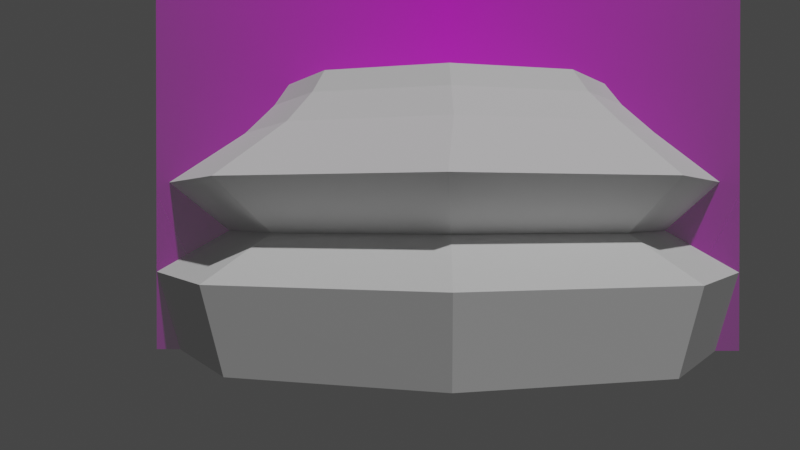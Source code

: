 # Source: Chess_Piece_Base.blend  (saved by Blender 2.82.7; exported with 4.5.12 LTS)
import bpy
from mathutils import Matrix  # noqa: F401  (used for matrix-valued properties, if any)

bpy.ops.wm.read_factory_settings(use_empty=True)
scene = bpy.context.scene
scene.name = 'Scene'

# ---- collections
col_collection = bpy.data.collections.new('Collection'); scene.collection.children.link(col_collection)

# ---- images (referenced by path relative to the original .blend; pixels are not part of the script)
import os
ASSET_DIR = os.environ.get("B2B_ASSET_DIR", "")  # directory of the original .blend (textures are referenced by path, not embedded)
HERE = os.path.dirname(os.path.abspath(__file__))  # packed textures are extracted next to this script under _unpacked/

def load_image(name, relpath, width, height, colorspace="sRGB"):
    """Load a texture the original file referenced (path relative to the .blend, or extracted next to this script)."""
    p = next((c for c in (os.path.join(HERE, relpath), os.path.join(ASSET_DIR, relpath)) if relpath and os.path.exists(c)), "")
    if p:
        img = bpy.data.images.load(p, check_existing=True)
        img.name = name
    else:  # same state as the original file: an image datablock whose file is absent (Cycles renders it pink)
        img = bpy.data.images.new(name, width, height)
        img.source = "FILE"
        img.filepath = "//" + (relpath or name)
    img.colorspace_settings.name = colorspace
    return img
img_staunton_pawn_png = load_image('Staunton Pawn.png', 'Staunton Pawn.png', 1024, 1024, 'sRGB')

# ---- materials (node trees are filled in below, after node groups)
mat_staunton_pawn = bpy.data.materials.new('Staunton Pawn')
mat_staunton_pawn.surface_render_method = 'BLENDED'
mat_staunton_pawn.blend_method = 'BLEND'
mat_staunton_pawn.use_transparent_shadow = False

# ---- material node trees
mat_staunton_pawn.use_nodes = True; mat_staunton_pawn.node_tree.nodes.clear()
_N = mat_staunton_pawn.node_tree.nodes; _L = mat_staunton_pawn.node_tree.links
n0 = _N.new('ShaderNodeOutputMaterial'); n0.name = 'Material Output'; n0.location = (300, 300)
n1 = _N.new('ShaderNodeTexImage'); n1.name = 'Image Texture'; n1.location = (-200, 300)
n1.image = img_staunton_pawn_png
n1.extension = 'CLIP'
n2 = _N.new('ShaderNodeBsdfPrincipled'); n2.name = 'Principled BSDF'; n2.location = (0, 300)
n2.distribution = 'GGX'
n2.subsurface_method = 'BURLEY'
n2.inputs[3].default_value = 1.45
n2.inputs[27].default_value = (0.0, 0.0, 0.0, 1.0)
n2.inputs[28].default_value = 1.0
_L.new(n1.outputs[0], n2.inputs[0])
_L.new(n1.outputs[1], n2.inputs[4])
_L.new(n2.outputs[0], n0.inputs[0])
n0.is_active_output = True

# ---- world
world_world = bpy.data.worlds.new('World'); scene.world = world_world
world_world.use_nodes = True; world_world.node_tree.nodes.clear()
_N = world_world.node_tree.nodes; _L = world_world.node_tree.links
n0 = _N.new('ShaderNodeOutputWorld'); n0.name = 'World Output'; n0.location = (300, 300)
n1 = _N.new('ShaderNodeBackground'); n1.name = 'Background'; n1.location = (10, 300)
n1.inputs[0].default_value = (0.05088, 0.05088, 0.05088, 1.0)
_L.new(n1.outputs[0], n0.inputs[0])
n0.is_active_output = True
world_world.color = (0.05088, 0.05088, 0.05088)
world_world.use_sun_shadow = False
world_world.sun_shadow_jitter_overblur = 0.0

# ---- cameras
cam_camera = bpy.data.cameras.new('Camera')
cam_camera.clip_start = 0.01
cam_camera.clip_end = 100.0
cam_camera.ortho_scale = 7.314

# ---- lights
light_light = bpy.data.lights.new('Light', 'POINT')
light_light.transmission_factor = 0.0
light_light.energy = 1000.0
light_light.shadow_soft_size = 0.1
light_light.shadow_maximum_resolution = 0.006
light_light.use_absolute_resolution = True

# ---- meshes
me_staunton_pawn = bpy.data.meshes.new('Staunton Pawn')
me_staunton_pawn.from_pydata([(-0.01499, -0.02554, 0.0), (0.01499, -0.02554, 0.0), (-0.01499, 0.02554, 0.0), (0.01499, 0.02554, 0.0)], [], [(0, 1, 3, 2)])
_uv = me_staunton_pawn.uv_layers.new(name='UVMap')
_uv.uv.foreach_set('vector', [0.0, 0.0, 1.0, 0.0, 1.0, 1.0, 0.0, 1.0])
me_staunton_pawn.materials.append(mat_staunton_pawn)
me_staunton_pawn.use_remesh_fix_poles = True
me_staunton_pawn.use_remesh_preserve_attributes = False
me_staunton_pawn.use_mirror_vertex_groups = False
me_staunton_pawn.update()
me_cylinder = bpy.data.meshes.new('Cylinder')
me_cylinder.from_pydata([(-3.846e-09, 0.008101, 0.05), (0.005728, 0.005728, 0.05), (0.008101, -6.935e-09, 0.05), (0.005728, -0.005728, 0.05), (-6.485e-09, -0.008101, 0.05), (-0.005728, -0.005728, 0.05), (-0.008101, 2.762e-10, 0.05), (-0.005728, 0.005728, 0.05), (-3.835e-09, 0.01065, 0.04086), (0.007431, 0.007572, 0.04086), (0.01051, 0.000141, 0.04086), (0.007431, -0.00729, 0.04086), (-7.259e-09, -0.01037, 0.04086), (-0.007431, -0.00729, 0.04086), (-0.01051, 0.000141, 0.04086), (-0.007431, 0.007572, 0.04086), (-4.378e-09, 0.01398, 0.0316), (0.01001, 0.009838, 0.0316), (0.01415, -0.0001678, 0.0316), (0.01001, -0.01017, 0.0316), (-8.816e-09, -0.01432, 0.0316), (-0.01001, -0.01017, 0.0316), (-0.01415, -0.0001678, 0.0316), (-0.01001, 0.009838, 0.0316), (0.007911, 0.007911, 0.02253), (0.01119, -7.508e-09, 0.02253), (0.007911, -0.007911, 0.02253), (-7.734e-09, -0.01119, 0.02253), (-0.007911, -0.007911, 0.02253), (-0.01119, 2.45e-09, 0.02253), (-0.007911, 0.007911, 0.02253), (-4.628e-09, 0.01119, 0.02253), (-4.543e-09, 0.01376, 2.328e-10), (0.009728, 0.009728, 2.328e-10), (0.01376, -7.685e-09, 2.328e-10), (0.009728, -0.009728, 2.328e-10), (-8.583e-09, -0.01376, 2.328e-10), (-0.009728, -0.009728, 2.328e-10), (-0.01376, 3.693e-09, 2.328e-10), (-0.009728, 0.009728, 2.328e-10), (0.01059, 0.01059, 0.01471), (0.01497, -8.469e-09, 0.01471), (0.01059, -0.01059, 0.01471), (-9.034e-09, -0.01497, 0.01471), (-0.01059, -0.01059, 0.01471), (-0.01497, 5.004e-09, 0.01471), (-0.01059, 0.01059, 0.01471), (-4.304e-09, 0.01497, 0.01471), (-3.83e-09, 0.008984, 0.04608), (0.00631, 0.006371, 0.04608), (0.008924, 6.046e-05, 0.04608), (0.00631, -0.00625, 0.04608), (-6.738e-09, -0.008863, 0.04608), (-0.00631, -0.00625, 0.04608), (-0.008924, 6.047e-05, 0.04608), (-0.00631, 0.006371, 0.04608)], [], [(0, 7, 6, 5, 4, 3, 2, 1), (32, 47, 40, 33), (39, 46, 47, 32), (38, 45, 46, 39), (37, 44, 45, 38), (36, 43, 44, 37), (35, 42, 43, 36), (34, 41, 42, 35), (33, 40, 41, 34), (48, 55, 7, 0), (55, 54, 6, 7), (54, 53, 5, 6), (53, 52, 4, 5), (52, 51, 3, 4), (51, 50, 2, 3), (50, 49, 1, 2), (49, 48, 0, 1), (30, 23, 16, 31), (15, 8, 16, 23), (14, 15, 23, 22), (29, 22, 23, 30), (13, 14, 22, 21), (28, 21, 22, 29), (12, 13, 21, 20), (27, 20, 21, 28), (11, 12, 20, 19), (26, 19, 20, 27), (10, 11, 19, 18), (25, 18, 19, 26), (9, 10, 18, 17), (24, 17, 18, 25), (8, 9, 17, 16), (31, 16, 17, 24), (39, 32, 33, 34, 35, 36, 37, 38), (47, 46, 30, 31), (46, 45, 29, 30), (45, 44, 28, 29), (44, 43, 27, 28), (43, 42, 26, 27), (42, 41, 25, 26), (41, 40, 24, 25), (40, 47, 31, 24), (9, 8, 48, 49), (10, 9, 49, 50), (11, 10, 50, 51), (12, 11, 51, 52), (13, 12, 52, 53), (14, 13, 53, 54), (15, 14, 54, 55), (8, 15, 55, 48)])
_k = {(0, 1): 1.0, (1, 2): 1.0, (2, 3): 1.0, (3, 4): 1.0, (4, 5): 1.0, (5, 6): 1.0, (6, 7): 1.0, (0, 7): 1.0, (16, 23): 0.18824, (22, 23): 0.18824, (21, 22): 0.18824, (20, 21): 0.18824, (19, 20): 0.18824, (18, 19): 0.18824, (17, 18): 0.18824, (16, 17): 0.18824, (24, 31): 0.15686, (24, 25): 0.15686, (25, 26): 0.15686, (26, 27): 0.15686, (27, 28): 0.15686, (28, 29): 0.15686, (29, 30): 0.15686, (30, 31): 0.15686, (32, 33): 1.0, (33, 34): 1.0, (34, 35): 1.0, (35, 36): 1.0, (36, 37): 1.0, (37, 38): 1.0, (38, 39): 1.0, (32, 39): 1.0, (46, 47): 0.20784, (45, 46): 0.20784, (44, 45): 0.20784, (43, 44): 0.20784, (42, 43): 0.20784, (41, 42): 0.20784, (40, 41): 0.20784, (40, 47): 0.20784}
me_cylinder.attributes.new('crease_edge', 'FLOAT', 'EDGE').data.foreach_set('value', [_k.get((min(e.vertices), max(e.vertices)), 0.0) for e in me_cylinder.edges])
_uv = me_cylinder.uv_layers.new(name='UVMap')
_uv.uv.foreach_set('vector', [0.25, 0.49, 0.08029, 0.4197, 0.01, 0.25, 0.08029, 0.08029, 0.25, 0.01, 0.4197, 0.08029, 0.49, 0.25, 0.4197, 0.4197, 0.9995, 0.5153, 0.9961, 0.658, 0.875, 0.658, 0.8748, 0.5153, 0.1248, 0.5153, 0.1251, 0.658, 0.003978, 0.658, 0.0005088, 0.5153, 0.2498, 0.5153, 0.25, 0.658, 0.1251, 0.658, 0.1248, 0.5153, 0.3748, 0.5153, 0.375, 0.658, 0.25, 0.658, 0.2498, 0.5153, 0.4998, 0.5153, 0.5, 0.658, 0.375, 0.658, 0.3748, 0.5153, 0.6248, 0.5153, 0.625, 0.658, 0.5, 0.658, 0.4998, 0.5153, 0.7498, 0.5153, 0.75, 0.658, 0.625, 0.658, 0.6248, 0.5153, 0.8748, 0.5153, 0.875, 0.658, 0.75, 0.658, 0.7498, 0.5153, 0.0008668, 0.9753, 0.1248, 0.9754, 0.125, 1.0, 0.0, 1.0, 0.1248, 0.9754, 0.2499, 0.9754, 0.25, 1.0, 0.125, 1.0, 0.2499, 0.9754, 0.3749, 0.9754, 0.375, 1.0, 0.25, 1.0, 0.3749, 0.9754, 0.5, 0.9754, 0.5, 1.0, 0.375, 1.0, 0.5, 0.9754, 0.6251, 0.9754, 0.625, 1.0, 0.5, 1.0, 0.6251, 0.9754, 0.7501, 0.9754, 0.75, 1.0, 0.625, 1.0, 0.7501, 0.9754, 0.8752, 0.9754, 0.875, 1.0, 0.75, 1.0, 0.8752, 0.9754, 0.9991, 0.9753, 1.0, 1.0, 0.875, 1.0, 0.125, 0.7255, 0.1251, 0.7999, 0.003636, 0.7999, 0.0003759, 0.7255, 0.1254, 0.9546, 0.002559, 0.9549, 0.003636, 0.7999, 0.1251, 0.7999, 0.2507, 0.9541, 0.1254, 0.9546, 0.1251, 0.7999, 0.25, 0.7999, 0.25, 0.7255, 0.25, 0.7999, 0.1251, 0.7999, 0.125, 0.7255, 0.3754, 0.9544, 0.2507, 0.9541, 0.25, 0.7999, 0.375, 0.7999, 0.375, 0.7255, 0.375, 0.7999, 0.25, 0.7999, 0.25, 0.7255, 0.5, 0.9547, 0.3754, 0.9544, 0.375, 0.7999, 0.5, 0.7999, 0.5, 0.7255, 0.5, 0.7999, 0.375, 0.7999, 0.375, 0.7255, 0.6246, 0.9544, 0.5, 0.9547, 0.5, 0.7999, 0.625, 0.7999, 0.625, 0.7255, 0.625, 0.7999, 0.5, 0.7999, 0.5, 0.7255, 0.7493, 0.9541, 0.6246, 0.9544, 0.625, 0.7999, 0.75, 0.7999, 0.75, 0.7255, 0.75, 0.7999, 0.625, 0.7999, 0.625, 0.7255, 0.8746, 0.9546, 0.7493, 0.9541, 0.75, 0.7999, 0.8749, 0.7999, 0.875, 0.7255, 0.8749, 0.7999, 0.75, 0.7999, 0.75, 0.7255, 0.9974, 0.9549, 0.8746, 0.9546, 0.8749, 0.7999, 0.9964, 0.7999, 0.9996, 0.7255, 0.9964, 0.7999, 0.8749, 0.7999, 0.875, 0.7255, 0.1248, 0.5153, 0.9995, 0.5153, 0.8748, 0.5153, 0.7498, 0.5153, 0.6248, 0.5153, 0.4998, 0.5153, 0.3748, 0.5153, 0.2498, 0.5153, 0.003978, 0.658, 0.1251, 0.658, 0.125, 0.7255, 0.0003759, 0.7255, 0.1251, 0.658, 0.25, 0.658, 0.25, 0.7255, 0.125, 0.7255, 0.25, 0.658, 0.375, 0.658, 0.375, 0.7255, 0.25, 0.7255, 0.375, 0.658, 0.5, 0.658, 0.5, 0.7255, 0.375, 0.7255, 0.5, 0.658, 0.625, 0.658, 0.625, 0.7255, 0.5, 0.7255, 0.625, 0.658, 0.75, 0.658, 0.75, 0.7255, 0.625, 0.7255, 0.75, 0.658, 0.875, 0.658, 0.875, 0.7255, 0.75, 0.7255, 0.875, 0.658, 0.9961, 0.658, 0.9996, 0.7255, 0.875, 0.7255, 0.8746, 0.9546, 0.9974, 0.9549, 0.9991, 0.9753, 0.8752, 0.9754, 0.7493, 0.9541, 0.8746, 0.9546, 0.8752, 0.9754, 0.7501, 0.9754, 0.6246, 0.9544, 0.7493, 0.9541, 0.7501, 0.9754, 0.6251, 0.9754, 0.5, 0.9547, 0.6246, 0.9544, 0.6251, 0.9754, 0.5, 0.9754, 0.3754, 0.9544, 0.5, 0.9547, 0.5, 0.9754, 0.3749, 0.9754, 0.2507, 0.9541, 0.3754, 0.9544, 0.3749, 0.9754, 0.2499, 0.9754, 0.1254, 0.9546, 0.2507, 0.9541, 0.2499, 0.9754, 0.1248, 0.9754, 0.002559, 0.9549, 0.1254, 0.9546, 0.1248, 0.9754, 0.0008668, 0.9753])
me_cylinder.use_remesh_fix_poles = True
me_cylinder.use_remesh_preserve_attributes = False
me_cylinder.use_mirror_vertex_groups = False
me_cylinder.update()

# ---- objects
ob_light = bpy.data.objects.new('Light', light_light)
ob_camera = bpy.data.objects.new('Camera', cam_camera)
ob_staunton_pawn = bpy.data.objects.new('Staunton Pawn', me_staunton_pawn)
ob_base = bpy.data.objects.new('Base', me_cylinder)

# ---- transforms, parenting, visibility, modifiers, constraints
ob_light.location = (4.076, 1.005, 5.904)
ob_light.rotation_euler = (0.6503, 0.05522, 1.866)
ob_light.lock_rotations_4d = False
ob_light.empty_display_type = 'ARROWS'
ob_light.color = (0.0, 0.0, 0.0, 0.0)
ob_light.lineart.crease_threshold = 0.0
ob_camera.location = (0.05721, -0.000991, 0.007009)
ob_camera.rotation_euler = (1.561, -4.895e-05, 1.595)
ob_camera.lock_rotations_4d = False
ob_camera.empty_display_type = 'ARROWS'
ob_camera.color = (0.0, 0.0, 0.0, 0.0)
ob_camera.display_type = 'WIRE'
ob_camera.lineart.crease_threshold = 0.0
ob_staunton_pawn.location = (0.0, 0.0, 0.02555)
ob_staunton_pawn.rotation_euler = (1.571, 0.0, 1.571)
ob_staunton_pawn.lineart.crease_threshold = 0.0
ob_base.location = (0.0, 0.0, 0.0)
ob_base.scale = (1.0, 1.0, 0.2737)
ob_base.lineart.crease_threshold = 0.0

# ---- collection membership
col_collection.objects.link(ob_light)
col_collection.objects.link(ob_camera)
col_collection.objects.link(ob_staunton_pawn)
col_collection.objects.link(ob_base)

# ---- scene / render settings (as saved in the file)
scene.camera = ob_camera
scene.frame_start = 1; scene.frame_end = 250; scene.frame_set(41)
scene.render.engine = 'BLENDER_EEVEE_NEXT'
scene.cycles.use_denoising = False
scene.cycles.samples = 128
scene.cycles.sampling_pattern = 'TABULATED_SOBOL'
scene.cycles.use_adaptive_sampling = False
scene.cycles.use_light_tree = False
scene.view_settings.view_transform = 'Filmic'
bpy.context.view_layer.update()
